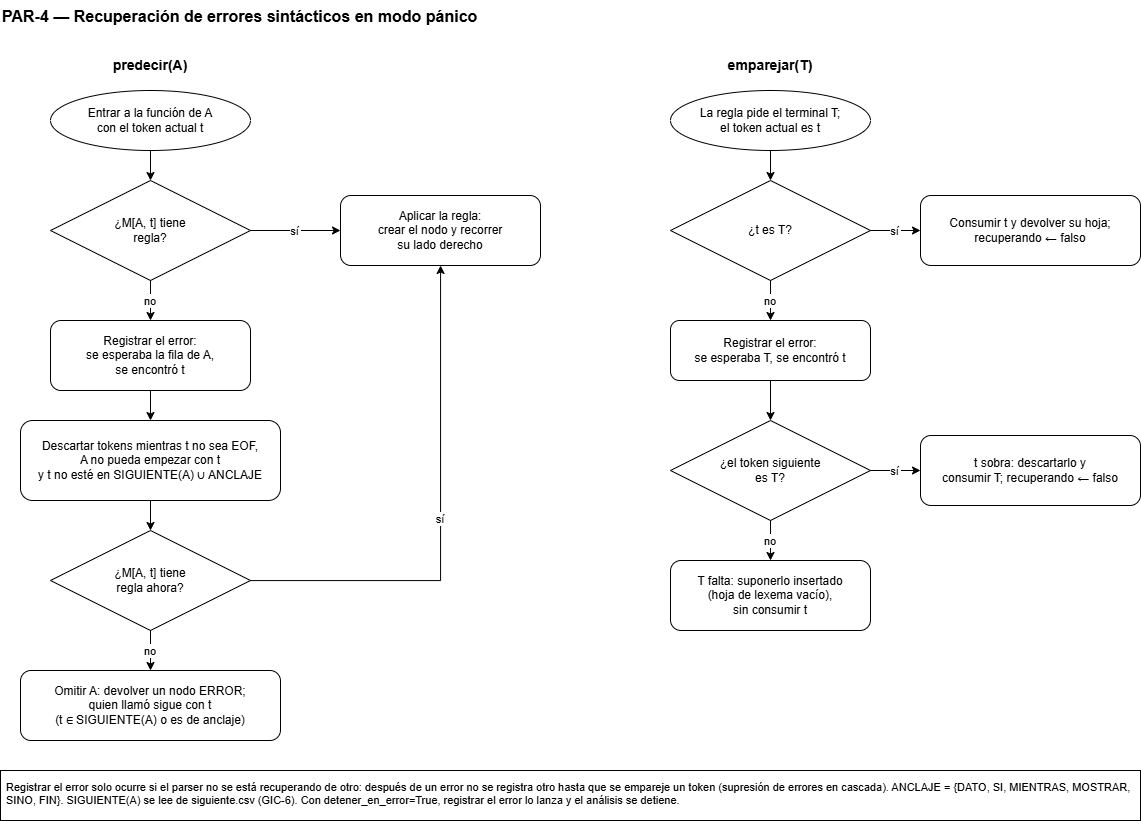

The diagram above was exported from draw.io. Its source (the exported page's mxGraphModel, read from the mxfile embedded in the PNG):
<mxGraphModel dx="1317" dy="789" grid="1" gridSize="10" guides="1" tooltips="1" connect="1" arrows="1" fold="1" page="1" pageScale="1" pageWidth="1220" pageHeight="850" math="0" shadow="0">
  <root>
    <mxCell id="0" />
    <mxCell id="1" parent="0" />
    <mxCell id="titulo" parent="1" style="text;html=0;fontSize=16;fontStyle=1;align=left;" value="PAR-4 — Recuperación de errores sintácticos en modo pánico" vertex="1">
      <mxGeometry height="30" width="700" x="40" as="geometry" />
    </mxCell>
    <mxCell id="t1" parent="1" style="text;html=0;fontSize=14;fontStyle=1;align=center;" value="predecir(A)" vertex="1">
      <mxGeometry height="26" width="300" x="40" y="50" as="geometry" />
    </mxCell>
    <mxCell id="p0" parent="1" style="ellipse;whiteSpace=wrap;html=0;fontSize=12;" value="Entrar a la función de A&#10;con el token actual t" vertex="1">
      <mxGeometry height="60" width="200" x="90" y="90" as="geometry" />
    </mxCell>
    <mxCell id="p1" parent="1" style="rhombus;whiteSpace=wrap;html=0;fontSize=12;" value="¿M[A, t] tiene&#10;regla?" vertex="1">
      <mxGeometry height="100" width="200" x="90" y="180" as="geometry" />
    </mxCell>
    <mxCell id="p2" parent="1" style="rounded=1;whiteSpace=wrap;html=0;fontSize=12;" value="Registrar el error:&#10;se esperaba la fila de A,&#10;se encontró t" vertex="1">
      <mxGeometry height="70" width="200" x="90" y="320" as="geometry" />
    </mxCell>
    <mxCell id="p3" parent="1" style="rounded=1;whiteSpace=wrap;html=0;fontSize=12;" value="Descartar tokens mientras t no sea EOF,&#10;A no pueda empezar con t&#10;y t no esté en SIGUIENTE(A) ∪ ANCLAJE" vertex="1">
      <mxGeometry height="80" width="260" x="60" y="420" as="geometry" />
    </mxCell>
    <mxCell id="p4" parent="1" style="rhombus;whiteSpace=wrap;html=0;fontSize=12;" value="¿M[A, t] tiene&#10;regla ahora?" vertex="1">
      <mxGeometry height="100" width="200" x="90" y="530" as="geometry" />
    </mxCell>
    <mxCell id="p5" parent="1" style="rounded=1;whiteSpace=wrap;html=0;fontSize=12;" value="Aplicar la regla:&#10;crear el nodo y recorrer&#10;su lado derecho" vertex="1">
      <mxGeometry height="70" width="200" x="380" y="195" as="geometry" />
    </mxCell>
    <mxCell id="p6" parent="1" style="rounded=1;whiteSpace=wrap;html=0;fontSize=12;" value="Omitir A: devolver un nodo ERROR;&#10;quien llamó sigue con t&#10;(t ∈ SIGUIENTE(A) o es de anclaje)" vertex="1">
      <mxGeometry height="70" width="260" x="60" y="670" as="geometry" />
    </mxCell>
    <mxCell id="t2" parent="1" style="text;html=0;fontSize=14;fontStyle=1;align=center;" value="emparejar(T)" vertex="1">
      <mxGeometry height="26" width="300" x="660" y="50" as="geometry" />
    </mxCell>
    <mxCell id="e0" parent="1" style="ellipse;whiteSpace=wrap;html=0;fontSize=12;" value="La regla pide el terminal T;&#10;el token actual es t" vertex="1">
      <mxGeometry height="60" width="200" x="710" y="90" as="geometry" />
    </mxCell>
    <mxCell id="e1" parent="1" style="rhombus;whiteSpace=wrap;html=0;fontSize=12;" value="¿t es T?" vertex="1">
      <mxGeometry height="100" width="200" x="710" y="180" as="geometry" />
    </mxCell>
    <mxCell id="e2" parent="1" style="rounded=1;whiteSpace=wrap;html=0;fontSize=12;" value="Consumir t y devolver su hoja;&#10;recuperando ← falso" vertex="1">
      <mxGeometry height="70" width="220" x="960" y="195" as="geometry" />
    </mxCell>
    <mxCell id="e3" parent="1" style="rounded=1;whiteSpace=wrap;html=0;fontSize=12;" value="Registrar el error:&#10;se esperaba T, se encontró t" vertex="1">
      <mxGeometry height="60" width="200" x="710" y="320" as="geometry" />
    </mxCell>
    <mxCell id="e4" parent="1" style="rhombus;whiteSpace=wrap;html=0;fontSize=12;" value="¿el token siguiente&#10;es T?" vertex="1">
      <mxGeometry height="100" width="200" x="710" y="420" as="geometry" />
    </mxCell>
    <mxCell id="e5" parent="1" style="rounded=1;whiteSpace=wrap;html=0;fontSize=12;" value="t sobra: descartarlo y&#10;consumir T; recuperando ← falso" vertex="1">
      <mxGeometry height="70" width="220" x="960" y="435" as="geometry" />
    </mxCell>
    <mxCell id="e6" parent="1" style="rounded=1;whiteSpace=wrap;html=0;fontSize=12;" value="T falta: suponerlo insertado&#10;(hoja de lexema vacío),&#10;sin consumir t" vertex="1">
      <mxGeometry height="70" width="200" x="710" y="560" as="geometry" />
    </mxCell>
    <mxCell id="e0x" edge="1" parent="1" source="p0" style="edgeStyle=orthogonalEdgeStyle;rounded=0;html=0;fontSize=11;endArrow=classic;" target="p1" value="">
      <mxGeometry relative="1" as="geometry" />
    </mxCell>
    <mxCell id="e1x" edge="1" parent="1" source="p1" style="edgeStyle=orthogonalEdgeStyle;rounded=0;html=0;fontSize=11;endArrow=classic;" target="p5" value="sí">
      <mxGeometry relative="1" as="geometry" />
    </mxCell>
    <mxCell id="e2x" edge="1" parent="1" source="p1" style="edgeStyle=orthogonalEdgeStyle;rounded=0;html=0;fontSize=11;endArrow=classic;" target="p2" value="no">
      <mxGeometry relative="1" as="geometry" />
    </mxCell>
    <mxCell id="e3x" edge="1" parent="1" source="p2" style="edgeStyle=orthogonalEdgeStyle;rounded=0;html=0;fontSize=11;endArrow=classic;" target="p3" value="">
      <mxGeometry relative="1" as="geometry" />
    </mxCell>
    <mxCell id="e4x" edge="1" parent="1" source="p3" style="edgeStyle=orthogonalEdgeStyle;rounded=0;html=0;fontSize=11;endArrow=classic;" target="p4" value="">
      <mxGeometry relative="1" as="geometry" />
    </mxCell>
    <mxCell id="e5x" edge="1" parent="1" source="p4" style="edgeStyle=orthogonalEdgeStyle;rounded=0;html=0;fontSize=11;endArrow=classic;" target="p5" value="sí">
      <mxGeometry relative="1" as="geometry">
        <Array as="points">
          <mxPoint x="480" y="580" />
        </Array>
      </mxGeometry>
    </mxCell>
    <mxCell id="e6x" edge="1" parent="1" source="p4" style="edgeStyle=orthogonalEdgeStyle;rounded=0;html=0;fontSize=11;endArrow=classic;" target="p6" value="no">
      <mxGeometry relative="1" as="geometry" />
    </mxCell>
    <mxCell id="e7x" edge="1" parent="1" source="e0" style="edgeStyle=orthogonalEdgeStyle;rounded=0;html=0;fontSize=11;endArrow=classic;" target="e1" value="">
      <mxGeometry relative="1" as="geometry" />
    </mxCell>
    <mxCell id="e8x" edge="1" parent="1" source="e1" style="edgeStyle=orthogonalEdgeStyle;rounded=0;html=0;fontSize=11;endArrow=classic;" target="e2" value="sí">
      <mxGeometry relative="1" as="geometry" />
    </mxCell>
    <mxCell id="e9x" edge="1" parent="1" source="e1" style="edgeStyle=orthogonalEdgeStyle;rounded=0;html=0;fontSize=11;endArrow=classic;" target="e3" value="no">
      <mxGeometry relative="1" as="geometry" />
    </mxCell>
    <mxCell id="e10x" edge="1" parent="1" source="e3" style="edgeStyle=orthogonalEdgeStyle;rounded=0;html=0;fontSize=11;endArrow=classic;" target="e4" value="">
      <mxGeometry relative="1" as="geometry" />
    </mxCell>
    <mxCell id="e11x" edge="1" parent="1" source="e4" style="edgeStyle=orthogonalEdgeStyle;rounded=0;html=0;fontSize=11;endArrow=classic;" target="e5" value="sí">
      <mxGeometry relative="1" as="geometry" />
    </mxCell>
    <mxCell id="e12x" edge="1" parent="1" source="e4" style="edgeStyle=orthogonalEdgeStyle;rounded=0;html=0;fontSize=11;endArrow=classic;" target="e6" value="no">
      <mxGeometry relative="1" as="geometry" />
    </mxCell>
    <mxCell id="nota" parent="1" style="text;html=0;fontSize=11;align=left;verticalAlign=top;whiteSpace=wrap;strokeColor=default;spacing=6;" value="Registrar el error solo ocurre si el parser no se está recuperando de otro: después de un error no se registra otro hasta que se empareje un token (supresión de errores en cascada). ANCLAJE = {DATO, SI, MIENTRAS, MOSTRAR, SINO, FIN}. SIGUIENTE(A) se lee de siguiente.csv (GIC-6). Con detener_en_error=True, registrar el error lo lanza y el análisis se detiene." vertex="1">
      <mxGeometry height="50" width="1140" x="40" y="770" as="geometry" />
    </mxCell>
  </root>
</mxGraphModel>